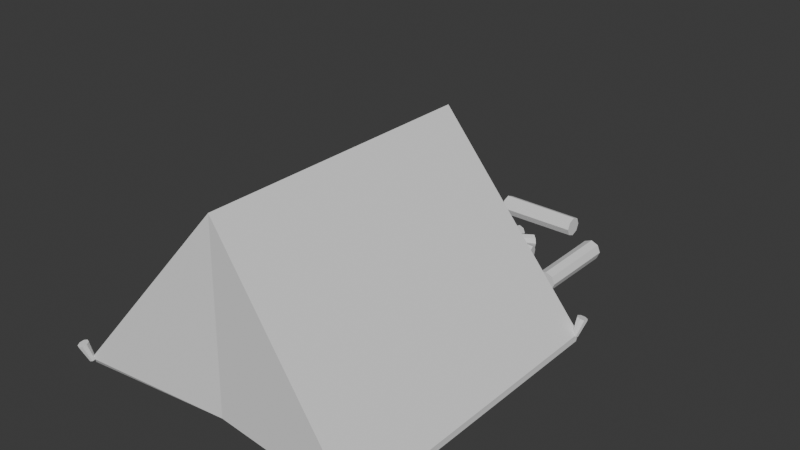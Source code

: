 # Source: 3_tent.blend  (saved by Blender 5.1.30; exported with 4.5.12 LTS)
import bpy
from mathutils import Matrix  # noqa: F401  (used for matrix-valued properties, if any)

bpy.ops.wm.read_factory_settings(use_empty=True)
scene = bpy.context.scene
scene.name = 'Scene'

# ---- collections
col_collection = bpy.data.collections.new('Collection'); scene.collection.children.link(col_collection)

# ---- world
world_world = bpy.data.worlds.new('World'); scene.world = world_world
world_world.use_nodes = True; world_world.node_tree.nodes.clear()
_N = world_world.node_tree.nodes; _L = world_world.node_tree.links
n0 = _N.new('ShaderNodeOutputWorld'); n0.name = 'World Output'; n0.location = (200, 100)
n1 = _N.new('ShaderNodeBackground'); n1.name = 'Background'; n1.location = (-200, 100)
n1.inputs[0].default_value = (0.05088, 0.05088, 0.05088, 1.0)
_L.new(n1.outputs[0], n0.inputs[0])
n0.is_active_output = True
world_world.color = (0.05088, 0.05088, 0.05088)
world_world.sun_shadow_jitter_overblur = 0.0

# ---- meshes
me_cone_001 = bpy.data.meshes.new('Cone.001')
me_cone_001.from_pydata([(-2.496, 1.811, -0.5569), (2.504, 1.811, -0.5569), (2.504, -3.189, -0.5569), (-2.496, -3.189, -0.5569), (0.003864, -2.9, 2.443), (0.003864, 1.811, 2.443), (0.00216, -2.961, -0.5569), (0.589, 1.811, -0.5569), (-0.5817, 1.811, -0.5569), (1.506, 1.766, -0.4305), (-1.539, 1.644, -0.5569), (-2.391, -0.6876, -0.5569)], [(4, 5), (4, 6)], [(2, 4, 3, 6), (1, 5, 0, 11, 3, 4, 2), (5, 1, 9), (5, 8, 10), (7, 5, 9), (0, 5, 10)])
_uv = me_cone_001.uv_layers.new(name='UVMap')
_uv.uv.foreach_set('vector', [0.25, 0.01, 0.25, 0.25, 0.01, 0.25, 0.1299, 0.1301, 0.49, 0.25, 0.3699, 0.3701, 0.25, 0.49, 0.13, 0.37, 0.01, 0.25, 0.25, 0.25, 0.25, 0.01, 0.3699, 0.3701, 0.49, 0.25, 0.43, 0.31, 0.3699, 0.3701, 0.0, 0.0, 0.125, 0.245, 0.37, 0.37, 0.3699, 0.3701, 0.43, 0.31, 0.25, 0.49, 0.3699, 0.3701, 0.125, 0.245])
me_cone_001.update()
me_cylinder_001 = bpy.data.meshes.new('Cylinder.001')
me_cylinder_001.from_pydata([(-0.1073, 0.08, -0.01473), (0.0, 0.08, 1.0), (-0.03227, 0.04, -0.01473), (0.075, 0.04, 1.0), (-0.03227, -0.04, -0.01473), (0.075, -0.04, 1.0), (-0.1073, -0.08, -0.01473), (0.0, -0.08, 1.0), (-0.1823, -0.04, -0.01473), (-0.075, -0.04, 1.0), (-0.1823, 0.04, -0.01473), (-0.075, 0.04, 1.0), (0.04576, 0.04, 1.716), (-0.02924, 0.08, 1.716), (0.04576, -0.04, 1.716), (-0.02924, -0.08, 1.716), (-0.1042, -0.04, 1.716), (-0.1042, 0.04, 1.716), (-0.04895, 0.187, -0.8458), (0.02605, 0.147, -0.8458), (0.02605, 0.06697, -0.8458), (-0.04895, 0.02697, -0.8458), (-0.1239, 0.06697, -0.8458), (-0.1239, 0.147, -0.8458), (-0.04895, 0.187, -1.324), (0.02605, 0.147, -1.324), (0.02605, 0.06697, -1.324), (-0.04895, 0.02697, -1.324), (-0.1239, 0.06697, -1.324), (-0.1239, 0.147, -1.324), (-0.006842, 0.02593, 1.76), (-0.02924, 0.05185, 1.76), (-0.006842, -0.02593, 1.76), (-0.02924, -0.05185, 1.76), (-0.05163, -0.02593, 1.76), (-0.05163, 0.02593, 1.76)], [], [(0, 1, 3, 2), (2, 3, 5, 4), (4, 5, 7, 6), (6, 7, 9, 8), (11, 9, 16, 17), (8, 9, 11, 10), (10, 11, 1, 0), (6, 8, 22, 21), (13, 17, 35, 31), (3, 1, 13, 12), (7, 5, 14, 15), (1, 11, 17, 13), (9, 7, 15, 16), (5, 3, 12, 14), (19, 20, 26, 25), (2, 4, 20, 19), (8, 10, 23, 22), (0, 2, 19, 18), (4, 6, 21, 20), (10, 0, 18, 23), (24, 25, 26, 27, 28, 29), (22, 23, 29, 28), (20, 21, 27, 26), (18, 19, 25, 24), (23, 18, 24, 29), (21, 22, 28, 27), (30, 31, 35, 34, 33, 32), (16, 15, 33, 34), (14, 12, 30, 32), (17, 16, 34, 35), (15, 14, 32, 33), (12, 13, 31, 30)])
_uv = me_cylinder_001.uv_layers.new(name='UVMap')
_uv.uv.foreach_set('vector', [1.0, 0.5, 1.0, 1.0, 0.8333, 1.0, 0.8333, 0.5, 0.8333, 0.5, 0.8333, 1.0, 0.6667, 1.0, 0.6667, 0.5, 0.6667, 0.5, 0.6667, 1.0, 0.5, 1.0, 0.5, 0.5, 0.5, 0.5, 0.5, 1.0, 0.3333, 1.0, 0.3333, 0.5, 0.1667, 1.0, 0.3333, 1.0, 0.3333, 1.0, 0.1667, 1.0, 0.3333, 0.5, 0.3333, 1.0, 0.1667, 1.0, 0.1667, 0.5, 0.1667, 0.5, 0.1667, 1.0, -8.941e-08, 1.0, -8.941e-08, 0.5, 0.5, 0.5, 0.3333, 0.5, 0.3333, 0.5, 0.5, 0.5, -8.941e-08, 1.0, 0.1667, 1.0, 0.1667, 1.0, -8.941e-08, 1.0, 0.8333, 1.0, 1.0, 1.0, 1.0, 1.0, 0.8333, 1.0, 0.5, 1.0, 0.6667, 1.0, 0.6667, 1.0, 0.5, 1.0, -8.941e-08, 1.0, 0.1667, 1.0, 0.1667, 1.0, -8.941e-08, 1.0, 0.3333, 1.0, 0.5, 1.0, 0.5, 1.0, 0.3333, 1.0, 0.6667, 1.0, 0.8333, 1.0, 0.8333, 1.0, 0.6667, 1.0, 0.8333, 0.5, 0.6667, 0.5, 0.6667, 0.5, 0.8333, 0.5, 0.8333, 0.5, 0.6667, 0.5, 0.6667, 0.5, 0.8333, 0.5, 0.3333, 0.5, 0.1667, 0.5, 0.1667, 0.5, 0.3333, 0.5, 1.0, 0.5, 0.8333, 0.5, 0.8333, 0.5, 1.0, 0.5, 0.6667, 0.5, 0.5, 0.5, 0.5, 0.5, 0.6667, 0.5, 0.1667, 0.5, -8.941e-08, 0.5, -8.941e-08, 0.5, 0.1667, 0.5, 0.75, 0.49, 0.9578, 0.37, 0.9578, 0.13, 0.75, 0.01, 0.5422, 0.13, 0.5422, 0.37, 0.3333, 0.5, 0.1667, 0.5, 0.1667, 0.5, 0.3333, 0.5, 0.6667, 0.5, 0.5, 0.5, 0.5, 0.5, 0.6667, 0.5, 1.0, 0.5, 0.8333, 0.5, 0.8333, 0.5, 1.0, 0.5, 0.1667, 0.5, -8.941e-08, 0.5, -8.941e-08, 0.5, 0.1667, 0.5, 0.5, 0.5, 0.3333, 0.5, 0.3333, 0.5, 0.5, 0.5, 0.4578, 0.37, 0.25, 0.49, 0.04215, 0.37, 0.04215, 0.13, 0.25, 0.01, 0.4578, 0.13, 0.3333, 1.0, 0.5, 1.0, 0.5, 1.0, 0.3333, 1.0, 0.6667, 1.0, 0.8333, 1.0, 0.8333, 1.0, 0.6667, 1.0, 0.1667, 1.0, 0.3333, 1.0, 0.3333, 1.0, 0.1667, 1.0, 0.5, 1.0, 0.6667, 1.0, 0.6667, 1.0, 0.5, 1.0, 0.8333, 1.0, 1.0, 1.0, 1.0, 1.0, 0.8333, 1.0])
me_cylinder_001.update()
me_cylinder_004 = bpy.data.meshes.new('Cylinder.004')
me_cylinder_004.from_pydata([(-0.03014, 0.006717, -0.1551), (0.023, 0.1238, 0.1183), (0.005334, -0.00736, -0.1579), (0.08384, 0.09962, 0.1136), (0.02157, -0.04135, -0.1511), (0.1117, 0.04135, 0.1252), (0.009053, -0.07533, -0.1387), (0.09021, -0.01693, 0.1464), (-0.02488, -0.08941, -0.128), (0.03202, -0.04107, 0.1647), (-0.06036, -0.07533, -0.1252), (-0.02881, -0.01693, 0.1695), (-0.07659, -0.04135, -0.132), (-0.05665, 0.04135, 0.1579), (-0.06408, -0.00736, -0.1444), (-0.03519, 0.09962, 0.1367)], [], [(0, 1, 3, 2), (2, 3, 5, 4), (4, 5, 7, 6), (6, 7, 9, 8), (8, 9, 11, 10), (10, 11, 13, 12), (3, 1, 15, 13, 11, 9, 7, 5), (12, 13, 15, 14), (14, 15, 1, 0), (0, 2, 4, 6, 8, 10, 12, 14)])
_uv = me_cylinder_004.uv_layers.new(name='UVMap')
_uv.uv.foreach_set('vector', [1.0, 0.5, 1.0, 1.0, 0.875, 1.0, 0.875, 0.5, 0.875, 0.5, 0.875, 1.0, 0.75, 1.0, 0.75, 0.5, 0.75, 0.5, 0.75, 1.0, 0.625, 1.0, 0.625, 0.5, 0.625, 0.5, 0.625, 1.0, 0.5, 1.0, 0.5, 0.5, 0.5, 0.5, 0.5, 1.0, 0.375, 1.0, 0.375, 0.5, 0.375, 0.5, 0.375, 1.0, 0.25, 1.0, 0.25, 0.5, 0.4197, 0.4197, 0.25, 0.49, 0.08029, 0.4197, 0.01, 0.25, 0.08029, 0.08029, 0.25, 0.01, 0.4197, 0.08029, 0.49, 0.25, 0.25, 0.5, 0.25, 1.0, 0.125, 1.0, 0.125, 0.5, 0.125, 0.5, 0.125, 1.0, 0.0, 1.0, 0.0, 0.5, 0.75, 0.49, 0.9197, 0.4197, 0.99, 0.25, 0.9197, 0.08029, 0.75, 0.01, 0.5803, 0.08029, 0.51, 0.25, 0.5803, 0.4197])
me_cylinder_004.update()
me_cylinder_005 = bpy.data.meshes.new('Cylinder.005')
me_cylinder_005.from_pydata([(-0.02488, 0.08941, -0.128), (0.03202, 0.04107, 0.1647), (0.009053, 0.07533, -0.1387), (0.09021, 0.01693, 0.1464), (0.02157, 0.04135, -0.1511), (0.1117, -0.04135, 0.1252), (0.005334, 0.00736, -0.1579), (0.08384, -0.09962, 0.1136), (-0.03014, -0.006717, -0.1551), (0.023, -0.1238, 0.1183), (-0.06408, 0.00736, -0.1444), (-0.03519, -0.09962, 0.1367), (-0.07659, 0.04135, -0.132), (-0.05665, -0.04135, 0.1579), (-0.06036, 0.07533, -0.1252), (-0.02881, 0.01693, 0.1695)], [], [(0, 1, 3, 2), (2, 3, 5, 4), (4, 5, 7, 6), (6, 7, 9, 8), (8, 9, 11, 10), (10, 11, 13, 12), (3, 1, 15, 13, 11, 9, 7, 5), (12, 13, 15, 14), (14, 15, 1, 0), (0, 2, 4, 6, 8, 10, 12, 14)])
_uv = me_cylinder_005.uv_layers.new(name='UVMap')
_uv.uv.foreach_set('vector', [1.0, 0.5, 1.0, 1.0, 0.875, 1.0, 0.875, 0.5, 0.875, 0.5, 0.875, 1.0, 0.75, 1.0, 0.75, 0.5, 0.75, 0.5, 0.75, 1.0, 0.625, 1.0, 0.625, 0.5, 0.625, 0.5, 0.625, 1.0, 0.5, 1.0, 0.5, 0.5, 0.5, 0.5, 0.5, 1.0, 0.375, 1.0, 0.375, 0.5, 0.375, 0.5, 0.375, 1.0, 0.25, 1.0, 0.25, 0.5, 0.4197, 0.4197, 0.25, 0.49, 0.08029, 0.4197, 0.01, 0.25, 0.08029, 0.08029, 0.25, 0.01, 0.4197, 0.08029, 0.49, 0.25, 0.25, 0.5, 0.25, 1.0, 0.125, 1.0, 0.125, 0.5, 0.125, 0.5, 0.125, 1.0, 0.0, 1.0, 0.0, 0.5, 0.75, 0.49, 0.9197, 0.4197, 0.99, 0.25, 0.9197, 0.08029, 0.75, 0.01, 0.5803, 0.08029, 0.51, 0.25, 0.5803, 0.4197])
me_cylinder_005.update()
me_cylinder_008 = bpy.data.meshes.new('Cylinder.008')
me_cylinder_008.from_pydata([(0.07299, -0.0433, 0.0664), (0.1089, 0.616, -0.0664), (0.05027, -0.0433, 0.1212), (0.07566, 0.616, 0.01382), (-0.004562, -0.0433, 0.144), (-0.004562, 0.616, 0.04705), (-0.0594, -0.0433, 0.1212), (-0.08478, 0.616, 0.01382), (-0.08211, -0.0433, 0.0664), (-0.118, 0.616, -0.0664), (-0.0594, -0.0433, 0.01157), (-0.08478, 0.616, -0.1466), (-0.004562, -0.0433, -0.01115), (-0.004562, 0.616, -0.1798), (0.05027, -0.0433, 0.01157), (0.07566, 0.616, -0.1466), (0.08375, 0.01374, 0.0664), (-0.3125, 0.5419, -0.0664), (0.06635, -0.0008553, 0.1212), (-0.338, 0.5205, 0.01382), (0.02434, -0.0361, 0.144), (-0.3994, 0.4689, 0.04705), (-0.01767, -0.07135, 0.1212), (-0.4609, 0.4174, 0.01382), (-0.03507, -0.08595, 0.0664), (-0.4864, 0.396, -0.0664), (-0.01767, -0.07135, 0.01157), (-0.4609, 0.4174, -0.1466), (0.02434, -0.0361, -0.01115), (-0.3994, 0.4689, -0.1798), (0.06635, -0.0008553, 0.01157), (-0.338, 0.5205, -0.1466), (0.05532, 0.06436, 0.0664), (-0.5877, 0.2142, -0.0664), (0.05137, 0.04199, 0.1212), (-0.5935, 0.1815, 0.01382), (0.04185, -0.01201, 0.144), (-0.6074, 0.1025, 0.04705), (0.03233, -0.06601, 0.1212), (-0.6214, 0.02347, 0.01382), (0.02839, -0.08838, 0.0664), (-0.6271, -0.009251, -0.0664), (0.03233, -0.06601, 0.01157), (-0.6214, 0.02347, -0.1466), (0.04185, -0.01201, -0.01115), (-0.6074, 0.1025, -0.1798), (0.05137, 0.04199, 0.01157), (-0.5935, 0.1815, -0.1466), (0.001006, 0.08486, 0.0664), (-0.5879, -0.2137, -0.0664), (0.01236, 0.06519, 0.1212), (-0.5713, -0.2425, 0.01382), (0.03978, 0.0177, 0.144), (-0.5312, -0.3119, 0.04705), (0.0672, -0.02979, 0.1212), (-0.4911, -0.3814, 0.01382), (0.07856, -0.04946, 0.0664), (-0.4745, -0.4102, -0.0664), (0.0672, -0.02979, 0.01157), (-0.4911, -0.3814, -0.1466), (0.03978, 0.0177, -0.01115), (-0.5312, -0.3119, -0.1798), (0.01236, 0.06519, 0.01157), (-0.5713, -0.2425, -0.1466), (-0.05378, 0.06565, 0.0664), (-0.313, -0.5416, -0.0664), (-0.03243, 0.05788, 0.1212), (-0.2818, -0.553, 0.01382), (0.0191, 0.03913, 0.144), (-0.2064, -0.5804, 0.04705), (0.07062, 0.02037, 0.1212), (-0.131, -0.6078, 0.01382), (0.09197, 0.01261, 0.0664), (-0.09979, -0.6192, -0.0664), (0.07062, 0.02037, 0.01157), (-0.131, -0.6078, -0.1466), (0.0191, 0.03913, -0.01115), (-0.2064, -0.5804, -0.1798), (-0.03243, 0.05788, 0.01157), (-0.2818, -0.553, -0.1466), (-0.0834, 0.01573, 0.0664), (0.1084, -0.6161, -0.0664), (-0.06205, 0.0235, 0.1212), (0.1396, -0.6047, 0.01382), (-0.01052, 0.04225, 0.144), (0.215, -0.5773, 0.04705), (0.04101, 0.061, 0.1212), (0.2903, -0.5498, 0.01382), (0.06235, 0.06877, 0.0664), (0.3216, -0.5385, -0.0664), (0.04101, 0.061, 0.01157), (0.2903, -0.5498, -0.1466), (-0.01052, 0.04225, -0.01115), (0.215, -0.5773, -0.1798), (-0.06205, 0.0235, 0.01157), (0.1396, -0.6047, -0.1466), (-0.07399, -0.04156, 0.0664), (0.479, -0.4023, -0.0664), (-0.06264, -0.02189, 0.1212), (0.4956, -0.3735, 0.01382), (-0.03522, 0.0256, 0.144), (0.5357, -0.304, 0.04705), (-0.007802, 0.07309, 0.1212), (0.5759, -0.2346, 0.01382), (0.003555, 0.09276, 0.0664), (0.5925, -0.2058, -0.0664), (-0.007802, 0.07309, 0.01157), (0.5759, -0.2346, -0.1466), (-0.03522, 0.0256, -0.01115), (0.5357, -0.304, -0.1798), (-0.06264, -0.02189, 0.01157), (0.4956, -0.3735, -0.1466), (-0.02997, -0.0794, 0.0664), (0.6255, -0.0002664, -0.0664), (-0.03391, -0.05703, 0.1212), (0.6198, 0.03246, 0.01382), (-0.04344, -0.003027, 0.144), (0.6058, 0.1115, 0.04705), (-0.05296, 0.05098, 0.1212), (0.5919, 0.1905, 0.01382), (-0.0569, 0.07334, 0.0664), (0.5861, 0.2232, -0.0664), (-0.05296, 0.05098, 0.01157), (0.5919, 0.1905, -0.1466), (-0.04344, -0.003027, -0.01115), (0.6058, 0.1115, -0.1798), (-0.03391, -0.05703, 0.01157), (0.6198, 0.03246, -0.1466), (0.02808, -0.08009, 0.0664), (0.4794, 0.4019, -0.0664), (0.01068, -0.06549, 0.1212), (0.4539, 0.4232, 0.01382), (-0.03133, -0.03024, 0.144), (0.3925, 0.4748, 0.04705), (-0.07333, 0.005009, 0.1212), (0.331, 0.5264, 0.01382), (-0.09073, 0.01961, 0.0664), (0.3056, 0.5477, -0.0664), (-0.07333, 0.005009, 0.01157), (0.331, 0.5264, -0.1466), (-0.03133, -0.03024, -0.01115), (0.3925, 0.4748, -0.1798), (0.01068, -0.06549, 0.01157), (0.4539, 0.4232, -0.1466)], [], [(0, 1, 3, 2), (2, 3, 5, 4), (4, 5, 7, 6), (6, 7, 9, 8), (8, 9, 11, 10), (10, 11, 13, 12), (3, 1, 15, 13, 11, 9, 7, 5), (12, 13, 15, 14), (14, 15, 1, 0), (0, 2, 4, 6, 8, 10, 12, 14), (16, 17, 19, 18), (18, 19, 21, 20), (20, 21, 23, 22), (22, 23, 25, 24), (24, 25, 27, 26), (26, 27, 29, 28), (19, 17, 31, 29, 27, 25, 23, 21), (28, 29, 31, 30), (30, 31, 17, 16), (16, 18, 20, 22, 24, 26, 28, 30), (32, 33, 35, 34), (34, 35, 37, 36), (36, 37, 39, 38), (38, 39, 41, 40), (40, 41, 43, 42), (42, 43, 45, 44), (35, 33, 47, 45, 43, 41, 39, 37), (44, 45, 47, 46), (46, 47, 33, 32), (32, 34, 36, 38, 40, 42, 44, 46), (48, 49, 51, 50), (50, 51, 53, 52), (52, 53, 55, 54), (54, 55, 57, 56), (56, 57, 59, 58), (58, 59, 61, 60), (51, 49, 63, 61, 59, 57, 55, 53), (60, 61, 63, 62), (62, 63, 49, 48), (48, 50, 52, 54, 56, 58, 60, 62), (64, 65, 67, 66), (66, 67, 69, 68), (68, 69, 71, 70), (70, 71, 73, 72), (72, 73, 75, 74), (74, 75, 77, 76), (67, 65, 79, 77, 75, 73, 71, 69), (76, 77, 79, 78), (78, 79, 65, 64), (64, 66, 68, 70, 72, 74, 76, 78), (80, 81, 83, 82), (82, 83, 85, 84), (84, 85, 87, 86), (86, 87, 89, 88), (88, 89, 91, 90), (90, 91, 93, 92), (83, 81, 95, 93, 91, 89, 87, 85), (92, 93, 95, 94), (94, 95, 81, 80), (80, 82, 84, 86, 88, 90, 92, 94), (96, 97, 99, 98), (98, 99, 101, 100), (100, 101, 103, 102), (102, 103, 105, 104), (104, 105, 107, 106), (106, 107, 109, 108), (99, 97, 111, 109, 107, 105, 103, 101), (108, 109, 111, 110), (110, 111, 97, 96), (96, 98, 100, 102, 104, 106, 108, 110), (112, 113, 115, 114), (114, 115, 117, 116), (116, 117, 119, 118), (118, 119, 121, 120), (120, 121, 123, 122), (122, 123, 125, 124), (115, 113, 127, 125, 123, 121, 119, 117), (124, 125, 127, 126), (126, 127, 113, 112), (112, 114, 116, 118, 120, 122, 124, 126), (128, 129, 131, 130), (130, 131, 133, 132), (132, 133, 135, 134), (134, 135, 137, 136), (136, 137, 139, 138), (138, 139, 141, 140), (131, 129, 143, 141, 139, 137, 135, 133), (140, 141, 143, 142), (142, 143, 129, 128), (128, 130, 132, 134, 136, 138, 140, 142)])
_uv = me_cylinder_008.uv_layers.new(name='UVMap')
_uv.uv.foreach_set('vector', [1.0, 0.5, 1.0, 1.0, 0.875, 1.0, 0.875, 0.5, 0.875, 0.5, 0.875, 1.0, 0.75, 1.0, 0.75, 0.5, 0.75, 0.5, 0.75, 1.0, 0.625, 1.0, 0.625, 0.5, 0.625, 0.5, 0.625, 1.0, 0.5, 1.0, 0.5, 0.5, 0.5, 0.5, 0.5, 1.0, 0.375, 1.0, 0.375, 0.5, 0.375, 0.5, 0.375, 1.0, 0.25, 1.0, 0.25, 0.5, 0.4197, 0.4197, 0.25, 0.49, 0.08029, 0.4197, 0.01, 0.25, 0.08029, 0.08029, 0.25, 0.01, 0.4197, 0.08029, 0.49, 0.25, 0.25, 0.5, 0.25, 1.0, 0.125, 1.0, 0.125, 0.5, 0.125, 0.5, 0.125, 1.0, 0.0, 1.0, 0.0, 0.5, 0.75, 0.49, 0.9197, 0.4197, 0.99, 0.25, 0.9197, 0.08029, 0.75, 0.01, 0.5803, 0.08029, 0.51, 0.25, 0.5803, 0.4197, 1.0, 0.5, 1.0, 1.0, 0.875, 1.0, 0.875, 0.5, 0.875, 0.5, 0.875, 1.0, 0.75, 1.0, 0.75, 0.5, 0.75, 0.5, 0.75, 1.0, 0.625, 1.0, 0.625, 0.5, 0.625, 0.5, 0.625, 1.0, 0.5, 1.0, 0.5, 0.5, 0.5, 0.5, 0.5, 1.0, 0.375, 1.0, 0.375, 0.5, 0.375, 0.5, 0.375, 1.0, 0.25, 1.0, 0.25, 0.5, 0.4197, 0.4197, 0.25, 0.49, 0.08029, 0.4197, 0.01, 0.25, 0.08029, 0.08029, 0.25, 0.01, 0.4197, 0.08029, 0.49, 0.25, 0.25, 0.5, 0.25, 1.0, 0.125, 1.0, 0.125, 0.5, 0.125, 0.5, 0.125, 1.0, 0.0, 1.0, 0.0, 0.5, 0.75, 0.49, 0.9197, 0.4197, 0.99, 0.25, 0.9197, 0.08029, 0.75, 0.01, 0.5803, 0.08029, 0.51, 0.25, 0.5803, 0.4197, 1.0, 0.5, 1.0, 1.0, 0.875, 1.0, 0.875, 0.5, 0.875, 0.5, 0.875, 1.0, 0.75, 1.0, 0.75, 0.5, 0.75, 0.5, 0.75, 1.0, 0.625, 1.0, 0.625, 0.5, 0.625, 0.5, 0.625, 1.0, 0.5, 1.0, 0.5, 0.5, 0.5, 0.5, 0.5, 1.0, 0.375, 1.0, 0.375, 0.5, 0.375, 0.5, 0.375, 1.0, 0.25, 1.0, 0.25, 0.5, 0.4197, 0.4197, 0.25, 0.49, 0.08029, 0.4197, 0.01, 0.25, 0.08029, 0.08029, 0.25, 0.01, 0.4197, 0.08029, 0.49, 0.25, 0.25, 0.5, 0.25, 1.0, 0.125, 1.0, 0.125, 0.5, 0.125, 0.5, 0.125, 1.0, 0.0, 1.0, 0.0, 0.5, 0.75, 0.49, 0.9197, 0.4197, 0.99, 0.25, 0.9197, 0.08029, 0.75, 0.01, 0.5803, 0.08029, 0.51, 0.25, 0.5803, 0.4197, 1.0, 0.5, 1.0, 1.0, 0.875, 1.0, 0.875, 0.5, 0.875, 0.5, 0.875, 1.0, 0.75, 1.0, 0.75, 0.5, 0.75, 0.5, 0.75, 1.0, 0.625, 1.0, 0.625, 0.5, 0.625, 0.5, 0.625, 1.0, 0.5, 1.0, 0.5, 0.5, 0.5, 0.5, 0.5, 1.0, 0.375, 1.0, 0.375, 0.5, 0.375, 0.5, 0.375, 1.0, 0.25, 1.0, 0.25, 0.5, 0.4197, 0.4197, 0.25, 0.49, 0.08029, 0.4197, 0.01, 0.25, 0.08029, 0.08029, 0.25, 0.01, 0.4197, 0.08029, 0.49, 0.25, 0.25, 0.5, 0.25, 1.0, 0.125, 1.0, 0.125, 0.5, 0.125, 0.5, 0.125, 1.0, 0.0, 1.0, 0.0, 0.5, 0.75, 0.49, 0.9197, 0.4197, 0.99, 0.25, 0.9197, 0.08029, 0.75, 0.01, 0.5803, 0.08029, 0.51, 0.25, 0.5803, 0.4197, 1.0, 0.5, 1.0, 1.0, 0.875, 1.0, 0.875, 0.5, 0.875, 0.5, 0.875, 1.0, 0.75, 1.0, 0.75, 0.5, 0.75, 0.5, 0.75, 1.0, 0.625, 1.0, 0.625, 0.5, 0.625, 0.5, 0.625, 1.0, 0.5, 1.0, 0.5, 0.5, 0.5, 0.5, 0.5, 1.0, 0.375, 1.0, 0.375, 0.5, 0.375, 0.5, 0.375, 1.0, 0.25, 1.0, 0.25, 0.5, 0.4197, 0.4197, 0.25, 0.49, 0.08029, 0.4197, 0.01, 0.25, 0.08029, 0.08029, 0.25, 0.01, 0.4197, 0.08029, 0.49, 0.25, 0.25, 0.5, 0.25, 1.0, 0.125, 1.0, 0.125, 0.5, 0.125, 0.5, 0.125, 1.0, 0.0, 1.0, 0.0, 0.5, 0.75, 0.49, 0.9197, 0.4197, 0.99, 0.25, 0.9197, 0.08029, 0.75, 0.01, 0.5803, 0.08029, 0.51, 0.25, 0.5803, 0.4197, 1.0, 0.5, 1.0, 1.0, 0.875, 1.0, 0.875, 0.5, 0.875, 0.5, 0.875, 1.0, 0.75, 1.0, 0.75, 0.5, 0.75, 0.5, 0.75, 1.0, 0.625, 1.0, 0.625, 0.5, 0.625, 0.5, 0.625, 1.0, 0.5, 1.0, 0.5, 0.5, 0.5, 0.5, 0.5, 1.0, 0.375, 1.0, 0.375, 0.5, 0.375, 0.5, 0.375, 1.0, 0.25, 1.0, 0.25, 0.5, 0.4197, 0.4197, 0.25, 0.49, 0.08029, 0.4197, 0.01, 0.25, 0.08029, 0.08029, 0.25, 0.01, 0.4197, 0.08029, 0.49, 0.25, 0.25, 0.5, 0.25, 1.0, 0.125, 1.0, 0.125, 0.5, 0.125, 0.5, 0.125, 1.0, 0.0, 1.0, 0.0, 0.5, 0.75, 0.49, 0.9197, 0.4197, 0.99, 0.25, 0.9197, 0.08029, 0.75, 0.01, 0.5803, 0.08029, 0.51, 0.25, 0.5803, 0.4197, 1.0, 0.5, 1.0, 1.0, 0.875, 1.0, 0.875, 0.5, 0.875, 0.5, 0.875, 1.0, 0.75, 1.0, 0.75, 0.5, 0.75, 0.5, 0.75, 1.0, 0.625, 1.0, 0.625, 0.5, 0.625, 0.5, 0.625, 1.0, 0.5, 1.0, 0.5, 0.5, 0.5, 0.5, 0.5, 1.0, 0.375, 1.0, 0.375, 0.5, 0.375, 0.5, 0.375, 1.0, 0.25, 1.0, 0.25, 0.5, 0.4197, 0.4197, 0.25, 0.49, 0.08029, 0.4197, 0.01, 0.25, 0.08029, 0.08029, 0.25, 0.01, 0.4197, 0.08029, 0.49, 0.25, 0.25, 0.5, 0.25, 1.0, 0.125, 1.0, 0.125, 0.5, 0.125, 0.5, 0.125, 1.0, 0.0, 1.0, 0.0, 0.5, 0.75, 0.49, 0.9197, 0.4197, 0.99, 0.25, 0.9197, 0.08029, 0.75, 0.01, 0.5803, 0.08029, 0.51, 0.25, 0.5803, 0.4197, 1.0, 0.5, 1.0, 1.0, 0.875, 1.0, 0.875, 0.5, 0.875, 0.5, 0.875, 1.0, 0.75, 1.0, 0.75, 0.5, 0.75, 0.5, 0.75, 1.0, 0.625, 1.0, 0.625, 0.5, 0.625, 0.5, 0.625, 1.0, 0.5, 1.0, 0.5, 0.5, 0.5, 0.5, 0.5, 1.0, 0.375, 1.0, 0.375, 0.5, 0.375, 0.5, 0.375, 1.0, 0.25, 1.0, 0.25, 0.5, 0.4197, 0.4197, 0.25, 0.49, 0.08029, 0.4197, 0.01, 0.25, 0.08029, 0.08029, 0.25, 0.01, 0.4197, 0.08029, 0.49, 0.25, 0.25, 0.5, 0.25, 1.0, 0.125, 1.0, 0.125, 0.5, 0.125, 0.5, 0.125, 1.0, 0.0, 1.0, 0.0, 0.5, 0.75, 0.49, 0.9197, 0.4197, 0.99, 0.25, 0.9197, 0.08029, 0.75, 0.01, 0.5803, 0.08029, 0.51, 0.25, 0.5803, 0.4197, 1.0, 0.5, 1.0, 1.0, 0.875, 1.0, 0.875, 0.5, 0.875, 0.5, 0.875, 1.0, 0.75, 1.0, 0.75, 0.5, 0.75, 0.5, 0.75, 1.0, 0.625, 1.0, 0.625, 0.5, 0.625, 0.5, 0.625, 1.0, 0.5, 1.0, 0.5, 0.5, 0.5, 0.5, 0.5, 1.0, 0.375, 1.0, 0.375, 0.5, 0.375, 0.5, 0.375, 1.0, 0.25, 1.0, 0.25, 0.5, 0.4197, 0.4197, 0.25, 0.49, 0.08029, 0.4197, 0.01, 0.25, 0.08029, 0.08029, 0.25, 0.01, 0.4197, 0.08029, 0.49, 0.25, 0.25, 0.5, 0.25, 1.0, 0.125, 1.0, 0.125, 0.5, 0.125, 0.5, 0.125, 1.0, 0.0, 1.0, 0.0, 0.5, 0.75, 0.49, 0.9197, 0.4197, 0.99, 0.25, 0.9197, 0.08029, 0.75, 0.01, 0.5803, 0.08029, 0.51, 0.25, 0.5803, 0.4197])
me_cylinder_008.update()
me_cylinder_015 = bpy.data.meshes.new('Cylinder.015')
me_cylinder_015.from_pydata([(9.916e-08, 0.06616, -0.09476), (-1.028e-07, 0.127, 0.09476), (0.04678, 0.04678, -0.09476), (0.08982, 0.08982, 0.09476), (0.06616, 5.871e-08, -0.09476), (0.127, -6.209e-08, 0.09476), (0.04678, -0.04678, -0.09476), (0.08982, -0.08982, 0.09476), (9.916e-08, -0.06616, -0.09476), (-1.028e-07, -0.127, 0.09476), (-0.04678, -0.04678, -0.09476), (-0.08982, -0.08982, 0.09476), (-0.06616, 5.871e-08, -0.09476), (-0.127, -6.209e-08, 0.09476), (-0.04678, 0.04678, -0.09476), (-0.08982, 0.08982, 0.09476)], [], [(0, 1, 3, 2), (2, 3, 5, 4), (4, 5, 7, 6), (6, 7, 9, 8), (8, 9, 11, 10), (10, 11, 13, 12), (3, 1, 15, 13, 11, 9, 7, 5), (12, 13, 15, 14), (14, 15, 1, 0), (0, 2, 4, 6, 8, 10, 12, 14)])
_uv = me_cylinder_015.uv_layers.new(name='UVMap')
_uv.uv.foreach_set('vector', [1.0, 0.5, 1.0, 1.0, 0.875, 1.0, 0.875, 0.5, 0.875, 0.5, 0.875, 1.0, 0.75, 1.0, 0.75, 0.5, 0.75, 0.5, 0.75, 1.0, 0.625, 1.0, 0.625, 0.5, 0.625, 0.5, 0.625, 1.0, 0.5, 1.0, 0.5, 0.5, 0.5, 0.5, 0.5, 1.0, 0.375, 1.0, 0.375, 0.5, 0.375, 0.5, 0.375, 1.0, 0.25, 1.0, 0.25, 0.5, 0.4197, 0.4197, 0.25, 0.49, 0.08029, 0.4197, 0.01, 0.25, 0.08029, 0.08029, 0.25, 0.01, 0.4197, 0.08029, 0.49, 0.25, 0.25, 0.5, 0.25, 1.0, 0.125, 1.0, 0.125, 0.5, 0.125, 0.5, 0.125, 1.0, 0.0, 1.0, 0.0, 0.5, 0.75, 0.49, 0.9197, 0.4197, 0.99, 0.25, 0.9197, 0.08029, 0.75, 0.01, 0.5803, 0.08029, 0.51, 0.25, 0.5803, 0.4197])
me_cylinder_015.update()
me_cylinder_016 = bpy.data.meshes.new('Cylinder.016')
me_cylinder_016.from_pydata([(0.173, 0.6901, -1.526e-07), (0.1671, -0.6901, 1.313e-07), (0.1224, 0.6901, -0.1224), (0.1181, -0.6901, -0.1181), (2.946e-07, 0.6901, -0.173), (-3.075e-07, -0.6901, -0.1671), (-0.1224, 0.6901, -0.1224), (-0.1181, -0.6901, -0.1181), (-0.173, 0.6901, -1.375e-07), (-0.1671, -0.6901, 1.459e-07), (-0.1224, 0.6901, 0.1224), (-0.1181, -0.6901, 0.1181), (3.097e-07, 0.6901, 0.173), (-2.929e-07, -0.6901, 0.1671), (0.1224, 0.6901, 0.1224), (0.1181, -0.6901, 0.1181)], [], [(0, 1, 3, 2), (2, 3, 5, 4), (4, 5, 7, 6), (6, 7, 9, 8), (8, 9, 11, 10), (10, 11, 13, 12), (3, 1, 15, 13, 11, 9, 7, 5), (12, 13, 15, 14), (14, 15, 1, 0), (0, 2, 4, 6, 8, 10, 12, 14)])
_uv = me_cylinder_016.uv_layers.new(name='UVMap')
_uv.uv.foreach_set('vector', [1.0, 0.5, 1.0, 1.0, 0.875, 1.0, 0.875, 0.5, 0.875, 0.5, 0.875, 1.0, 0.75, 1.0, 0.75, 0.5, 0.75, 0.5, 0.75, 1.0, 0.625, 1.0, 0.625, 0.5, 0.625, 0.5, 0.625, 1.0, 0.5, 1.0, 0.5, 0.5, 0.5, 0.5, 0.5, 1.0, 0.375, 1.0, 0.375, 0.5, 0.375, 0.5, 0.375, 1.0, 0.25, 1.0, 0.25, 0.5, 0.4197, 0.4197, 0.25, 0.49, 0.08029, 0.4197, 0.01, 0.25, 0.08029, 0.08029, 0.25, 0.01, 0.4197, 0.08029, 0.49, 0.25, 0.25, 0.5, 0.25, 1.0, 0.125, 1.0, 0.125, 0.5, 0.125, 0.5, 0.125, 1.0, 0.0, 1.0, 0.0, 0.5, 0.75, 0.49, 0.9197, 0.4197, 0.99, 0.25, 0.9197, 0.08029, 0.75, 0.01, 0.5803, 0.08029, 0.51, 0.25, 0.5803, 0.4197])
me_cylinder_016.update()
me_cylinder_017 = bpy.data.meshes.new('Cylinder.017')
me_cylinder_017.from_pydata([(-0.6901, 0.173, -1.084e-07), (0.6901, 0.1671, 1.15e-07), (-0.6901, 0.1224, -0.1224), (0.6901, 0.1181, -0.1181), (-0.6901, 2.691e-07, -0.173), (0.6901, -2.73e-07, -0.1671), (-0.6901, -0.1224, -0.1224), (0.6901, -0.1181, -0.1181), (-0.6901, -0.173, -1.084e-07), (0.6901, -0.1671, 1.15e-07), (-0.6901, -0.1224, 0.1224), (0.6901, -0.1181, 0.1181), (-0.6901, 2.691e-07, 0.173), (0.6901, -2.73e-07, 0.1671), (-0.6901, 0.1224, 0.1224), (0.6901, 0.1181, 0.1181)], [], [(0, 1, 3, 2), (2, 3, 5, 4), (4, 5, 7, 6), (6, 7, 9, 8), (8, 9, 11, 10), (10, 11, 13, 12), (3, 1, 15, 13, 11, 9, 7, 5), (12, 13, 15, 14), (14, 15, 1, 0), (0, 2, 4, 6, 8, 10, 12, 14)])
_uv = me_cylinder_017.uv_layers.new(name='UVMap')
_uv.uv.foreach_set('vector', [1.0, 0.5, 1.0, 1.0, 0.875, 1.0, 0.875, 0.5, 0.875, 0.5, 0.875, 1.0, 0.75, 1.0, 0.75, 0.5, 0.75, 0.5, 0.75, 1.0, 0.625, 1.0, 0.625, 0.5, 0.625, 0.5, 0.625, 1.0, 0.5, 1.0, 0.5, 0.5, 0.5, 0.5, 0.5, 1.0, 0.375, 1.0, 0.375, 0.5, 0.375, 0.5, 0.375, 1.0, 0.25, 1.0, 0.25, 0.5, 0.4197, 0.4197, 0.25, 0.49, 0.08029, 0.4197, 0.01, 0.25, 0.08029, 0.08029, 0.25, 0.01, 0.4197, 0.08029, 0.49, 0.25, 0.25, 0.5, 0.25, 1.0, 0.125, 1.0, 0.125, 0.5, 0.125, 0.5, 0.125, 1.0, 0.0, 1.0, 0.0, 0.5, 0.75, 0.49, 0.9197, 0.4197, 0.99, 0.25, 0.9197, 0.08029, 0.75, 0.01, 0.5803, 0.08029, 0.51, 0.25, 0.5803, 0.4197])
me_cylinder_017.update()

# ---- objects
ob_tent = bpy.data.objects.new('tent', me_cone_001)
ob_stick = bpy.data.objects.new('stick', me_cylinder_001)
ob_pins1 = bpy.data.objects.new('pins1', me_cylinder_004)
ob_pins2 = bpy.data.objects.new('pins2', me_cylinder_005)
ob_campfire = bpy.data.objects.new('campfire', me_cylinder_008)
ob_campfire_middle = bpy.data.objects.new('campfire_middle', me_cylinder_015)
ob_logs_sit1 = bpy.data.objects.new('logs_sit1', me_cylinder_016)
ob_log_sit2 = bpy.data.objects.new('log_sit2', me_cylinder_017)

# ---- transforms, parenting, visibility, modifiers, constraints
ob_tent.location = (-0.003864, 0.6888, 0.5569)
_m = ob_tent.modifiers.new('Solidify', 'SOLIDIFY')
_m.thickness = 0.12
ob_stick.location = (0.02071, 2.334, 1.172)
ob_pins1.location = (2.504, 2.492, 0.1265)
_m = ob_pins1.modifiers.new('Mirror', 'MIRROR')
_m.mirror_object = ob_tent
ob_pins2.location = (2.504, -2.542, 0.1265)
_m = ob_pins2.modifiers.new('Mirror', 'MIRROR')
_m.mirror_object = ob_tent
ob_campfire.location = (0.002245, 4.006, 0.1014)
ob_campfire_middle.location = (0.0002961, 4.011, 0.1512)
ob_logs_sit1.location = (1.362, 4.038, 0.0949)
_m = ob_logs_sit1.modifiers.new('Mirror', 'MIRROR')
_m.mirror_object = ob_campfire
ob_log_sit2.location = (-2.856e-16, 5.256, 0.0949)

# ---- collection membership
col_collection.objects.link(ob_tent)
col_collection.objects.link(ob_stick)
col_collection.objects.link(ob_pins1)
col_collection.objects.link(ob_pins2)
col_collection.objects.link(ob_campfire)
col_collection.objects.link(ob_campfire_middle)
col_collection.objects.link(ob_logs_sit1)
col_collection.objects.link(ob_log_sit2)

# ---- scene / render settings (as saved in the file)
scene.frame_start = 1; scene.frame_end = 250; scene.frame_set(1)
scene.render.engine = 'BLENDER_EEVEE_NEXT'
scene.render.bake_bias = 0.0
scene.render.bake_samples = 0
scene.cycles.sampling_pattern = 'TABULATED_SOBOL'
scene.eevee.use_volume_custom_range = False
bpy.context.view_layer.update()

# ---- added for rendering (the .blend has no active camera and no usable light): camera, sun
cam_auto = bpy.data.cameras.new('AutoCamera')
cam_auto.lens = 50.0
cam_auto.sensor_width = 36.0
cam_auto.clip_end = 1000.0
ob_auto_camera = bpy.data.objects.new('AutoCamera', cam_auto)
scene.collection.objects.link(ob_auto_camera)
ob_auto_camera.location = (9.38252, -9.88175, 8.93292)
ob_auto_camera.rotation_euler = (1.09748, -7.21219e-08, 0.694738)
scene.camera = ob_auto_camera
light_auto_sun = bpy.data.lights.new('AutoSun', 'SUN')
light_auto_sun.energy = 3.0
light_auto_sun.angle = 0.0523599
ob_auto_sun = bpy.data.objects.new('AutoSun', light_auto_sun)
scene.collection.objects.link(ob_auto_sun)
ob_auto_sun.rotation_euler = (0.872665, 0.174533, 0.523599)
bpy.context.view_layer.update()

